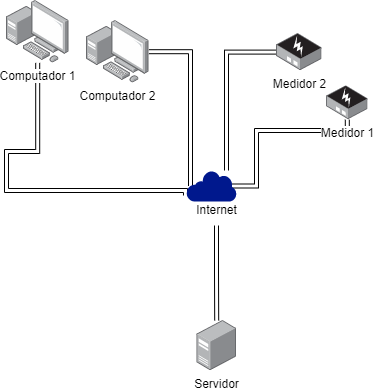

The diagram above was exported from draw.io. Its source (the exported page's mxGraphModel, read from the mxfile embedded in the PNG):
<mxGraphModel dx="880" dy="452" grid="1" gridSize="10" guides="1" tooltips="1" connect="1" arrows="1" fold="1" page="1" pageScale="1" pageWidth="413" pageHeight="583" math="0" shadow="0">
  <root>
    <mxCell id="0" />
    <mxCell id="1" parent="0" />
    <mxCell id="kh-mCJ31rXIUZSnxREt3-11" style="edgeStyle=orthogonalEdgeStyle;rounded=0;orthogonalLoop=1;jettySize=auto;html=1;entryX=-0.017;entryY=0;entryDx=0;entryDy=0;entryPerimeter=0;shape=link;" edge="1" parent="1" source="kh-mCJ31rXIUZSnxREt3-3" target="kh-mCJ31rXIUZSnxREt3-9">
      <mxGeometry relative="1" as="geometry">
        <mxPoint x="41" y="280" as="targetPoint" />
        <Array as="points">
          <mxPoint x="41" y="191" />
          <mxPoint x="10" y="191" />
          <mxPoint x="10" y="230" />
          <mxPoint x="189" y="230" />
        </Array>
      </mxGeometry>
    </mxCell>
    <mxCell id="kh-mCJ31rXIUZSnxREt3-3" value="Computador 1" style="image;points=[];aspect=fixed;html=1;align=center;shadow=0;dashed=0;image=img/lib/allied_telesis/computer_and_terminals/Personal_Computer_with_Server.svg;" vertex="1" parent="1">
      <mxGeometry x="10" y="40" width="62.400000000000006" height="62.400000000000006" as="geometry" />
    </mxCell>
    <mxCell id="kh-mCJ31rXIUZSnxREt3-10" style="edgeStyle=orthogonalEdgeStyle;rounded=0;orthogonalLoop=1;jettySize=auto;html=1;entryX=0.08;entryY=0.5;entryDx=0;entryDy=0;entryPerimeter=0;shape=link;" edge="1" parent="1" source="kh-mCJ31rXIUZSnxREt3-4" target="kh-mCJ31rXIUZSnxREt3-7">
      <mxGeometry relative="1" as="geometry" />
    </mxCell>
    <mxCell id="kh-mCJ31rXIUZSnxREt3-4" value="Computador 2" style="image;points=[];aspect=fixed;html=1;align=center;shadow=0;dashed=0;image=img/lib/allied_telesis/computer_and_terminals/Personal_Computer_with_Server.svg;" vertex="1" parent="1">
      <mxGeometry x="90" y="60" width="62.400000000000006" height="62.400000000000006" as="geometry" />
    </mxCell>
    <mxCell id="kh-mCJ31rXIUZSnxREt3-12" style="edgeStyle=orthogonalEdgeStyle;rounded=0;orthogonalLoop=1;jettySize=auto;html=1;entryX=0.8;entryY=0;entryDx=0;entryDy=0;entryPerimeter=0;shape=link;" edge="1" parent="1" source="kh-mCJ31rXIUZSnxREt3-5" target="kh-mCJ31rXIUZSnxREt3-7">
      <mxGeometry relative="1" as="geometry" />
    </mxCell>
    <mxCell id="kh-mCJ31rXIUZSnxREt3-5" value="Medidor 2" style="image;points=[];aspect=fixed;html=1;align=center;shadow=0;dashed=0;image=img/lib/allied_telesis/media_converters/Media_Converter_Standalone_POE.svg;" vertex="1" parent="1">
      <mxGeometry x="280" y="73" width="45.6" height="37.2" as="geometry" />
    </mxCell>
    <mxCell id="kh-mCJ31rXIUZSnxREt3-13" style="edgeStyle=orthogonalEdgeStyle;rounded=0;orthogonalLoop=1;jettySize=auto;html=1;entryX=0.91;entryY=0.5;entryDx=0;entryDy=0;entryPerimeter=0;shape=link;" edge="1" parent="1" source="kh-mCJ31rXIUZSnxREt3-6" target="kh-mCJ31rXIUZSnxREt3-7">
      <mxGeometry relative="1" as="geometry">
        <Array as="points">
          <mxPoint x="351" y="170" />
          <mxPoint x="260" y="170" />
          <mxPoint x="260" y="226" />
        </Array>
      </mxGeometry>
    </mxCell>
    <mxCell id="kh-mCJ31rXIUZSnxREt3-6" value="Medidor 1" style="image;points=[];aspect=fixed;html=1;align=center;shadow=0;dashed=0;image=img/lib/allied_telesis/media_converters/Media_Converter_Standalone_POE.svg;" vertex="1" parent="1">
      <mxGeometry x="330" y="125.26" width="41.6" height="33.94" as="geometry" />
    </mxCell>
    <mxCell id="kh-mCJ31rXIUZSnxREt3-7" value="" style="sketch=0;aspect=fixed;pointerEvents=1;shadow=0;dashed=0;html=1;strokeColor=none;labelPosition=center;verticalLabelPosition=bottom;verticalAlign=top;align=center;fillColor=#00188D;shape=mxgraph.mscae.enterprise.internet" vertex="1" parent="1">
      <mxGeometry x="190" y="210" width="50" height="31" as="geometry" />
    </mxCell>
    <mxCell id="kh-mCJ31rXIUZSnxREt3-8" value="Servidor" style="image;points=[];aspect=fixed;html=1;align=center;shadow=0;dashed=0;image=img/lib/allied_telesis/computer_and_terminals/Server_Desktop.svg;" vertex="1" parent="1">
      <mxGeometry x="200.4" y="360" width="39.6" height="50.2" as="geometry" />
    </mxCell>
    <mxCell id="kh-mCJ31rXIUZSnxREt3-14" style="edgeStyle=orthogonalEdgeStyle;rounded=0;orthogonalLoop=1;jettySize=auto;html=1;shape=link;" edge="1" parent="1" source="kh-mCJ31rXIUZSnxREt3-9" target="kh-mCJ31rXIUZSnxREt3-8">
      <mxGeometry relative="1" as="geometry" />
    </mxCell>
    <mxCell id="kh-mCJ31rXIUZSnxREt3-9" value="Internet" style="text;html=1;align=center;verticalAlign=middle;resizable=0;points=[];autosize=1;strokeColor=none;fillColor=none;" vertex="1" parent="1">
      <mxGeometry x="190" y="235" width="60" height="30" as="geometry" />
    </mxCell>
  </root>
</mxGraphModel>